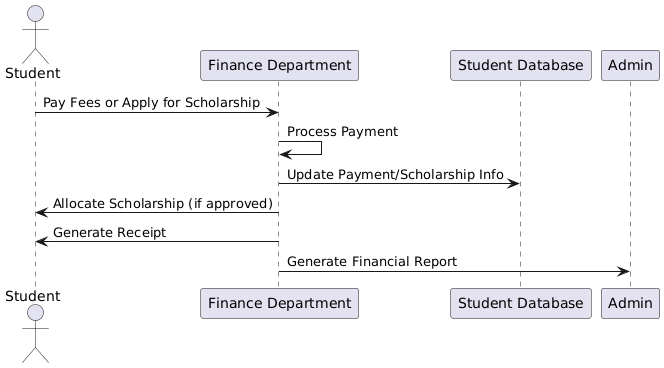

The diagram above was rendered by PlantUML. Its source (embedded in the PNG):
@startuml
actor Student
participant "Finance Department" as Finance
participant "Student Database" as DB

Student -> Finance : Pay Fees or Apply for Scholarship
Finance -> Finance : Process Payment
Finance -> DB : Update Payment/Scholarship Info
Finance -> Student : Allocate Scholarship (if approved)
Finance -> Student : Generate Receipt
Finance -> Admin : Generate Financial Report
@enduml